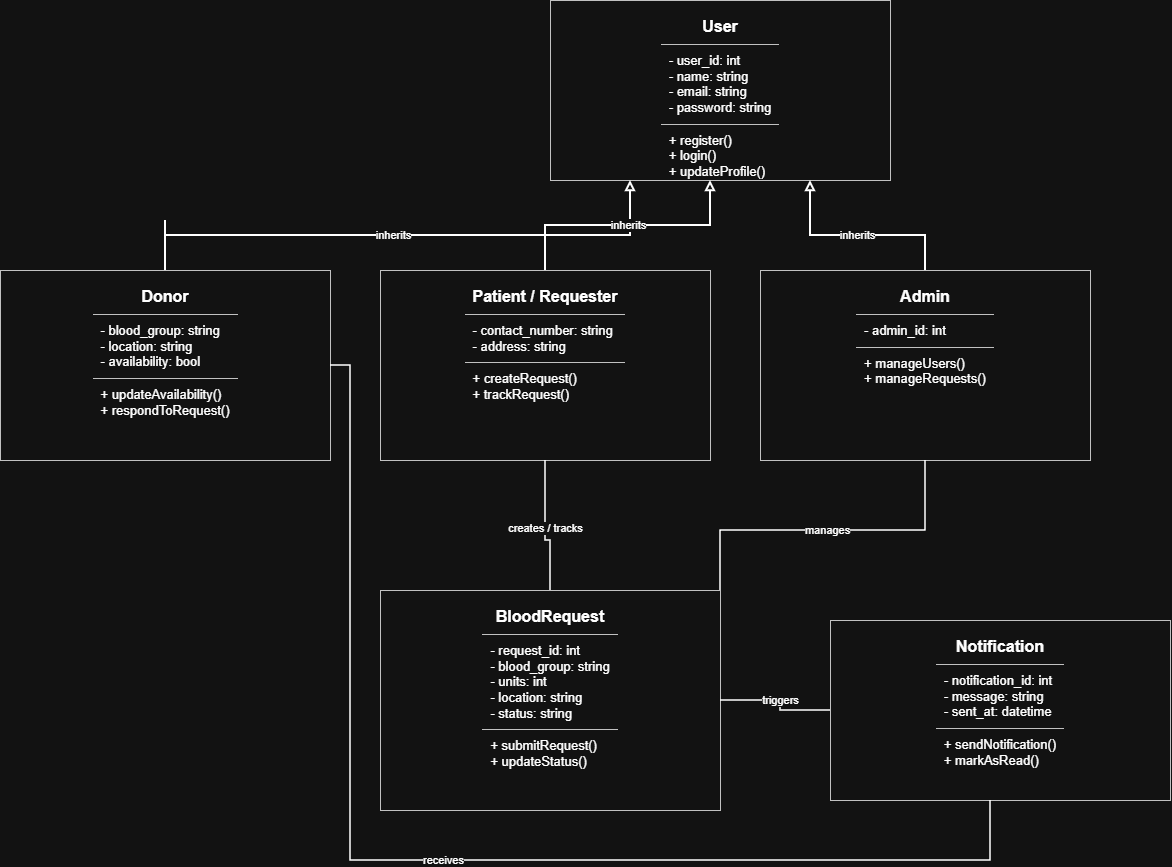

The diagram above was exported from draw.io. Its source (the exported page's mxGraphModel, read from the mxfile embedded in the PNG):
<mxGraphModel dx="1561" dy="852" grid="1" gridSize="10" guides="1" tooltips="1" connect="1" arrows="1" fold="1" page="1" pageScale="1" pageWidth="1600" pageHeight="1100" math="0" shadow="0">
  <root>
    <mxCell id="0" />
    <mxCell id="1" parent="0" />
    <mxCell id="user" parent="1" style="rounded=0;whiteSpace=wrap;html=1;fillColor=#ffffff;strokeColor=#333333;fontSize=13;verticalAlign=top;spacing=4;" value="&lt;div style=&quot;text-align:center;font-weight:bold;font-size:16px;padding:8px;border-bottom:1px solid #333&quot;&gt;User&lt;/div&gt;&lt;div style=&quot;text-align:left;padding:8px&quot;&gt;- user_id: int&lt;br&gt;- name: string&lt;br&gt;- email: string&lt;br&gt;- password: string&lt;/div&gt;&lt;div style=&quot;text-align:left;padding:8px;border-top:1px solid #333&quot;&gt;+ register()&lt;br&gt;+ login()&lt;br&gt;+ updateProfile()&lt;/div&gt;" vertex="1">
      <mxGeometry height="180" width="340" x="620" y="60" as="geometry" />
    </mxCell>
    <mxCell id="donor" parent="1" style="rounded=0;whiteSpace=wrap;html=1;fillColor=#ffffff;strokeColor=#333333;fontSize=13;verticalAlign=top;spacing=4;" value="&lt;div style=&quot;text-align:center;font-weight:bold;font-size:16px;padding:8px;border-bottom:1px solid #333&quot;&gt;Donor&lt;/div&gt;&lt;div style=&quot;text-align:left;padding:8px&quot;&gt;- blood_group: string&lt;br&gt;- location: string&lt;br&gt;- availability: bool&lt;/div&gt;&lt;div style=&quot;text-align:left;padding:8px;border-top:1px solid #333&quot;&gt;+ updateAvailability()&lt;br&gt;+ respondToRequest()&lt;/div&gt;" vertex="1">
      <mxGeometry height="190" width="330" x="70" y="330" as="geometry" />
    </mxCell>
    <mxCell id="patient" parent="1" style="rounded=0;whiteSpace=wrap;html=1;fillColor=#ffffff;strokeColor=#333333;fontSize=13;verticalAlign=top;spacing=4;" value="&lt;div style=&quot;text-align:center;font-weight:bold;font-size:16px;padding:8px;border-bottom:1px solid #333&quot;&gt;Patient / Requester&lt;/div&gt;&lt;div style=&quot;text-align:left;padding:8px&quot;&gt;- contact_number: string&lt;br&gt;- address: string&lt;/div&gt;&lt;div style=&quot;text-align:left;padding:8px;border-top:1px solid #333&quot;&gt;+ createRequest()&lt;br&gt;+ trackRequest()&lt;/div&gt;" vertex="1">
      <mxGeometry height="190" width="330" x="450" y="330" as="geometry" />
    </mxCell>
    <mxCell id="admin" parent="1" style="rounded=0;whiteSpace=wrap;html=1;fillColor=#ffffff;strokeColor=#333333;fontSize=13;verticalAlign=top;spacing=4;" value="&lt;div style=&quot;text-align:center;font-weight:bold;font-size:16px;padding:8px;border-bottom:1px solid #333&quot;&gt;Admin&lt;/div&gt;&lt;div style=&quot;text-align:left;padding:8px&quot;&gt;- admin_id: int&lt;/div&gt;&lt;div style=&quot;text-align:left;padding:8px;border-top:1px solid #333&quot;&gt;+ manageUsers()&lt;br&gt;+ manageRequests()&lt;/div&gt;" vertex="1">
      <mxGeometry height="190" width="330" x="830" y="330" as="geometry" />
    </mxCell>
    <mxCell id="blood" parent="1" style="rounded=0;whiteSpace=wrap;html=1;fillColor=#ffffff;strokeColor=#333333;fontSize=13;verticalAlign=top;spacing=4;" value="&lt;div style=&quot;text-align:center;font-weight:bold;font-size:16px;padding:8px;border-bottom:1px solid #333&quot;&gt;BloodRequest&lt;/div&gt;&lt;div style=&quot;text-align:left;padding:8px&quot;&gt;- request_id: int&lt;br&gt;- blood_group: string&lt;br&gt;- units: int&lt;br&gt;- location: string&lt;br&gt;- status: string&lt;/div&gt;&lt;div style=&quot;text-align:left;padding:8px;border-top:1px solid #333&quot;&gt;+ submitRequest()&lt;br&gt;+ updateStatus()&lt;/div&gt;" vertex="1">
      <mxGeometry height="220" width="340" x="450" y="650" as="geometry" />
    </mxCell>
    <mxCell id="notif" parent="1" style="rounded=0;whiteSpace=wrap;html=1;fillColor=#ffffff;strokeColor=#333333;fontSize=13;verticalAlign=top;spacing=4;" value="&lt;div style=&quot;text-align:center;font-weight:bold;font-size:16px;padding:8px;border-bottom:1px solid #333&quot;&gt;Notification&lt;/div&gt;&lt;div style=&quot;text-align:left;padding:8px&quot;&gt;- notification_id: int&lt;br&gt;- message: string&lt;br&gt;- sent_at: datetime&lt;/div&gt;&lt;div style=&quot;text-align:left;padding:8px;border-top:1px solid #333&quot;&gt;+ sendNotification()&lt;br&gt;+ markAsRead()&lt;/div&gt;" vertex="1">
      <mxGeometry height="180" width="340" x="900" y="680" as="geometry" />
    </mxCell>
    <mxCell id="e1" edge="1" parent="1" source="donor" style="edgeStyle=orthogonalEdgeStyle;rounded=0;orthogonalLoop=1;jettySize=auto;html=1;endArrow=block;endFill=0;strokeWidth=2;" target="user" value="inherits">
      <mxGeometry relative="1" as="geometry">
        <Array as="points">
          <mxPoint x="235" y="280" />
          <mxPoint x="235" y="295" />
          <mxPoint x="700" y="295" />
          <mxPoint x="700" y="240" />
        </Array>
      </mxGeometry>
    </mxCell>
    <mxCell id="e2" edge="1" parent="1" source="patient" style="edgeStyle=orthogonalEdgeStyle;rounded=0;orthogonalLoop=1;jettySize=auto;html=1;endArrow=block;endFill=0;strokeWidth=2;" target="user" value="inherits">
      <mxGeometry relative="1" as="geometry">
        <Array as="points">
          <mxPoint x="615" y="330" />
          <mxPoint x="615" y="285" />
          <mxPoint x="780" y="285" />
          <mxPoint x="780" y="240" />
        </Array>
      </mxGeometry>
    </mxCell>
    <mxCell id="e3" edge="1" parent="1" source="admin" style="edgeStyle=orthogonalEdgeStyle;rounded=0;orthogonalLoop=1;jettySize=auto;html=1;endArrow=block;endFill=0;strokeWidth=2;" target="user" value="inherits">
      <mxGeometry relative="1" as="geometry">
        <Array as="points">
          <mxPoint x="995" y="330" />
          <mxPoint x="995" y="295" />
          <mxPoint x="880" y="295" />
          <mxPoint x="880" y="240" />
        </Array>
      </mxGeometry>
    </mxCell>
    <mxCell id="e4" edge="1" parent="1" source="patient" style="edgeStyle=orthogonalEdgeStyle;rounded=0;orthogonalLoop=1;jettySize=auto;html=1;endArrow=none;startArrow=none;strokeWidth=1.5;" target="blood" value="creates / tracks">
      <mxGeometry relative="1" as="geometry">
        <Array as="points">
          <mxPoint x="615" y="520" />
          <mxPoint x="615" y="600" />
          <mxPoint x="620" y="600" />
          <mxPoint x="620" y="650" />
        </Array>
      </mxGeometry>
    </mxCell>
    <mxCell id="e5" edge="1" parent="1" source="admin" style="edgeStyle=orthogonalEdgeStyle;rounded=0;orthogonalLoop=1;jettySize=auto;html=1;endArrow=none;startArrow=none;strokeWidth=1.5;" target="blood" value="manages">
      <mxGeometry relative="1" as="geometry">
        <Array as="points">
          <mxPoint x="995" y="520" />
          <mxPoint x="995" y="590" />
          <mxPoint x="790" y="590" />
          <mxPoint x="790" y="760" />
        </Array>
      </mxGeometry>
    </mxCell>
    <mxCell id="e6" edge="1" parent="1" source="blood" style="edgeStyle=orthogonalEdgeStyle;rounded=0;orthogonalLoop=1;jettySize=auto;html=1;endArrow=none;startArrow=none;strokeWidth=1.5;" target="notif" value="triggers">
      <mxGeometry relative="1" as="geometry">
        <Array as="points">
          <mxPoint x="790" y="760" />
          <mxPoint x="850" y="760" />
          <mxPoint x="850" y="770" />
          <mxPoint x="900" y="770" />
        </Array>
      </mxGeometry>
    </mxCell>
    <mxCell id="e7" edge="1" parent="1" source="donor" style="edgeStyle=orthogonalEdgeStyle;rounded=0;orthogonalLoop=1;jettySize=auto;html=1;endArrow=none;startArrow=none;strokeWidth=1.5;" target="notif" value="receives">
      <mxGeometry relative="1" as="geometry">
        <Array as="points">
          <mxPoint x="400" y="425" />
          <mxPoint x="420" y="425" />
          <mxPoint x="420" y="920" />
          <mxPoint x="1060" y="920" />
          <mxPoint x="1060" y="860" />
        </Array>
      </mxGeometry>
    </mxCell>
  </root>
</mxGraphModel>